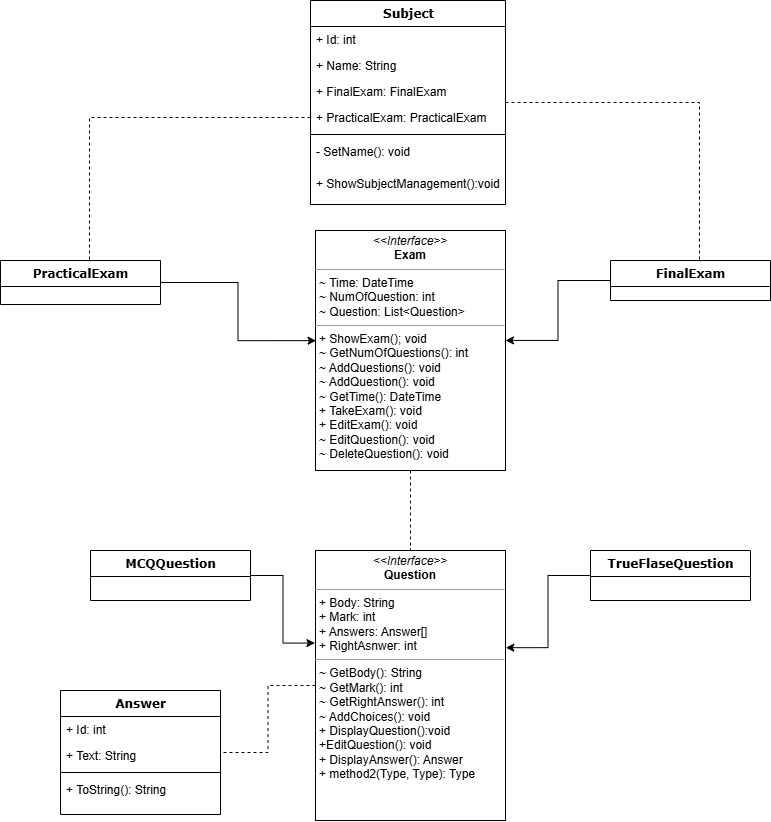

The diagram above was exported from draw.io. Its source (the exported page's mxGraphModel, read from the mxfile embedded in the PNG):
<mxGraphModel dx="1018" dy="639" grid="1" gridSize="10" guides="1" tooltips="1" connect="1" arrows="1" fold="1" page="1" pageScale="1" pageWidth="1100" pageHeight="850" background="none" math="0" shadow="0">
  <root>
    <mxCell id="0" />
    <mxCell id="1" parent="0" />
    <mxCell id="235556782a83e6d0-1" value="ِAnswer" style="swimlane;html=1;fontStyle=1;align=center;verticalAlign=top;childLayout=stackLayout;horizontal=1;startSize=26;horizontalStack=0;resizeParent=1;resizeLast=0;collapsible=1;marginBottom=0;swimlaneFillColor=#ffffff;rounded=0;shadow=0;comic=0;labelBackgroundColor=none;strokeWidth=1;fillColor=none;fontFamily=Verdana;fontSize=12" parent="1" vertex="1">
      <mxGeometry x="190" y="700" width="160" height="124" as="geometry" />
    </mxCell>
    <mxCell id="235556782a83e6d0-2" value="+ Id: int" style="text;html=1;strokeColor=none;fillColor=none;align=left;verticalAlign=top;spacingLeft=4;spacingRight=4;whiteSpace=wrap;overflow=hidden;rotatable=0;points=[[0,0.5],[1,0.5]];portConstraint=eastwest;" parent="235556782a83e6d0-1" vertex="1">
      <mxGeometry y="26" width="160" height="26" as="geometry" />
    </mxCell>
    <mxCell id="235556782a83e6d0-3" value="+ Text: String&amp;nbsp;" style="text;html=1;strokeColor=none;fillColor=none;align=left;verticalAlign=top;spacingLeft=4;spacingRight=4;whiteSpace=wrap;overflow=hidden;rotatable=0;points=[[0,0.5],[1,0.5]];portConstraint=eastwest;" parent="235556782a83e6d0-1" vertex="1">
      <mxGeometry y="52" width="160" height="26" as="geometry" />
    </mxCell>
    <mxCell id="235556782a83e6d0-6" value="" style="line;html=1;strokeWidth=1;fillColor=none;align=left;verticalAlign=middle;spacingTop=-1;spacingLeft=3;spacingRight=3;rotatable=0;labelPosition=right;points=[];portConstraint=eastwest;" parent="235556782a83e6d0-1" vertex="1">
      <mxGeometry y="78" width="160" height="8" as="geometry" />
    </mxCell>
    <mxCell id="235556782a83e6d0-7" value="+ ToString(): String" style="text;html=1;strokeColor=none;fillColor=none;align=left;verticalAlign=top;spacingLeft=4;spacingRight=4;whiteSpace=wrap;overflow=hidden;rotatable=0;points=[[0,0.5],[1,0.5]];portConstraint=eastwest;" parent="235556782a83e6d0-1" vertex="1">
      <mxGeometry y="86" width="160" height="26" as="geometry" />
    </mxCell>
    <mxCell id="78961159f06e98e8-17" value="PracticalExam" style="swimlane;html=1;fontStyle=1;align=center;verticalAlign=top;childLayout=stackLayout;horizontal=1;startSize=26;horizontalStack=0;resizeParent=1;resizeLast=0;collapsible=1;marginBottom=0;swimlaneFillColor=#ffffff;rounded=0;shadow=0;comic=0;labelBackgroundColor=none;strokeWidth=1;fillColor=none;fontFamily=Verdana;fontSize=12" parent="1" vertex="1">
      <mxGeometry x="130" y="270" width="160" height="44" as="geometry" />
    </mxCell>
    <mxCell id="78961159f06e98e8-43" value="TrueFlaseQuestion" style="swimlane;html=1;fontStyle=1;align=center;verticalAlign=top;childLayout=stackLayout;horizontal=1;startSize=26;horizontalStack=0;resizeParent=1;resizeLast=0;collapsible=1;marginBottom=0;swimlaneFillColor=#ffffff;rounded=0;shadow=0;comic=0;labelBackgroundColor=none;strokeWidth=1;fillColor=none;fontFamily=Verdana;fontSize=12" parent="1" vertex="1">
      <mxGeometry x="720" y="560" width="160" height="50" as="geometry" />
    </mxCell>
    <mxCell id="78961159f06e98e8-69" value="MCQQuestion" style="swimlane;html=1;fontStyle=1;align=center;verticalAlign=top;childLayout=stackLayout;horizontal=1;startSize=26;horizontalStack=0;resizeParent=1;resizeLast=0;collapsible=1;marginBottom=0;swimlaneFillColor=#ffffff;rounded=0;shadow=0;comic=0;labelBackgroundColor=none;strokeWidth=1;fillColor=none;fontFamily=Verdana;fontSize=12" parent="1" vertex="1">
      <mxGeometry x="220" y="560" width="160" height="50" as="geometry" />
    </mxCell>
    <mxCell id="78961159f06e98e8-95" value="FinalExam" style="swimlane;html=1;fontStyle=1;align=center;verticalAlign=top;childLayout=stackLayout;horizontal=1;startSize=26;horizontalStack=0;resizeParent=1;resizeLast=0;collapsible=1;marginBottom=0;swimlaneFillColor=#ffffff;rounded=0;shadow=0;comic=0;labelBackgroundColor=none;strokeWidth=1;fillColor=none;fontFamily=Verdana;fontSize=12" parent="1" vertex="1">
      <mxGeometry x="740" y="270" width="160" height="40" as="geometry" />
    </mxCell>
    <mxCell id="78961159f06e98e8-108" value="Subject" style="swimlane;html=1;fontStyle=1;align=center;verticalAlign=top;childLayout=stackLayout;horizontal=1;startSize=26;horizontalStack=0;resizeParent=1;resizeLast=0;collapsible=1;marginBottom=0;swimlaneFillColor=#ffffff;rounded=0;shadow=0;comic=0;labelBackgroundColor=none;strokeWidth=1;fillColor=none;fontFamily=Verdana;fontSize=12" parent="1" vertex="1">
      <mxGeometry x="440" y="10" width="195" height="204" as="geometry" />
    </mxCell>
    <mxCell id="78961159f06e98e8-109" value="+ Id: int" style="text;html=1;strokeColor=none;fillColor=none;align=left;verticalAlign=top;spacingLeft=4;spacingRight=4;whiteSpace=wrap;overflow=hidden;rotatable=0;points=[[0,0.5],[1,0.5]];portConstraint=eastwest;" parent="78961159f06e98e8-108" vertex="1">
      <mxGeometry y="26" width="195" height="26" as="geometry" />
    </mxCell>
    <mxCell id="78961159f06e98e8-110" value="+ Name: String" style="text;html=1;strokeColor=none;fillColor=none;align=left;verticalAlign=top;spacingLeft=4;spacingRight=4;whiteSpace=wrap;overflow=hidden;rotatable=0;points=[[0,0.5],[1,0.5]];portConstraint=eastwest;" parent="78961159f06e98e8-108" vertex="1">
      <mxGeometry y="52" width="195" height="26" as="geometry" />
    </mxCell>
    <mxCell id="pal_Q7QCHMmiBCgPKFPR-4" value="+ FinalExam: FinalExam" style="text;html=1;strokeColor=none;fillColor=none;align=left;verticalAlign=top;spacingLeft=4;spacingRight=4;whiteSpace=wrap;overflow=hidden;rotatable=0;points=[[0,0.5],[1,0.5]];portConstraint=eastwest;" vertex="1" parent="78961159f06e98e8-108">
      <mxGeometry y="78" width="195" height="26" as="geometry" />
    </mxCell>
    <mxCell id="pal_Q7QCHMmiBCgPKFPR-5" value="+ PracticalExam: PracticalExam" style="text;html=1;strokeColor=none;fillColor=none;align=left;verticalAlign=top;spacingLeft=4;spacingRight=4;whiteSpace=wrap;overflow=hidden;rotatable=0;points=[[0,0.5],[1,0.5]];portConstraint=eastwest;" vertex="1" parent="78961159f06e98e8-108">
      <mxGeometry y="104" width="195" height="26" as="geometry" />
    </mxCell>
    <mxCell id="78961159f06e98e8-116" value="" style="line;html=1;strokeWidth=1;fillColor=none;align=left;verticalAlign=middle;spacingTop=-1;spacingLeft=3;spacingRight=3;rotatable=0;labelPosition=right;points=[];portConstraint=eastwest;" parent="78961159f06e98e8-108" vertex="1">
      <mxGeometry y="130" width="195" height="8" as="geometry" />
    </mxCell>
    <mxCell id="78961159f06e98e8-117" value="- SetName(): void" style="text;html=1;strokeColor=none;fillColor=none;align=left;verticalAlign=top;spacingLeft=4;spacingRight=4;whiteSpace=wrap;overflow=hidden;rotatable=0;points=[[0,0.5],[1,0.5]];portConstraint=eastwest;" parent="78961159f06e98e8-108" vertex="1">
      <mxGeometry y="138" width="195" height="32" as="geometry" />
    </mxCell>
    <mxCell id="pal_Q7QCHMmiBCgPKFPR-6" value="+&amp;nbsp;ShowSubjectManagement():void" style="text;html=1;strokeColor=none;fillColor=none;align=left;verticalAlign=top;spacingLeft=4;spacingRight=4;whiteSpace=wrap;overflow=hidden;rotatable=0;points=[[0,0.5],[1,0.5]];portConstraint=eastwest;" vertex="1" parent="78961159f06e98e8-108">
      <mxGeometry y="170" width="195" height="32" as="geometry" />
    </mxCell>
    <mxCell id="pal_Q7QCHMmiBCgPKFPR-18" style="edgeStyle=orthogonalEdgeStyle;rounded=0;orthogonalLoop=1;jettySize=auto;html=1;entryX=1;entryY=0.5;entryDx=0;entryDy=0;endArrow=none;endFill=0;dashed=1;" edge="1" parent="1" source="pal_Q7QCHMmiBCgPKFPR-3" target="235556782a83e6d0-1">
      <mxGeometry relative="1" as="geometry" />
    </mxCell>
    <mxCell id="pal_Q7QCHMmiBCgPKFPR-3" value="&lt;p style=&quot;margin:0px;margin-top:4px;text-align:center;&quot;&gt;&lt;i&gt;&amp;lt;&amp;lt;Interface&amp;gt;&amp;gt;&lt;/i&gt;&lt;br&gt;&lt;b&gt;Question&lt;/b&gt;&lt;/p&gt;&lt;hr size=&quot;1&quot;&gt;&lt;p style=&quot;margin:0px;margin-left:4px;&quot;&gt;+ Body: String&amp;nbsp;&lt;br&gt;+ Mark: int&lt;/p&gt;&lt;p style=&quot;margin:0px;margin-left:4px;&quot;&gt;+ Answers: Answer[]&amp;nbsp;&lt;/p&gt;&lt;p style=&quot;margin:0px;margin-left:4px;&quot;&gt;+ RightAsnwer: int&lt;/p&gt;&lt;hr size=&quot;1&quot;&gt;&lt;p style=&quot;margin:0px;margin-left:4px;&quot;&gt;~ GetBody(): String&lt;/p&gt;&lt;p style=&quot;margin:0px;margin-left:4px;&quot;&gt;~ GetMark(): int&lt;/p&gt;&lt;p style=&quot;margin:0px;margin-left:4px;&quot;&gt;~ GetRightAnswer(): int&lt;/p&gt;&lt;p style=&quot;margin:0px;margin-left:4px;&quot;&gt;~ AddChoices(): void&lt;/p&gt;&lt;p style=&quot;margin:0px;margin-left:4px;&quot;&gt;+ DisplayQuestion():void&lt;br&gt;+EditQuestion(): void&lt;/p&gt;&lt;p style=&quot;margin:0px;margin-left:4px;&quot;&gt;+ DisplayAnswer(): Answer&amp;nbsp;&lt;br&gt;+ method2(Type, Type): Type&lt;/p&gt;" style="verticalAlign=top;align=left;overflow=fill;fontSize=12;fontFamily=Helvetica;html=1;rounded=0;shadow=0;comic=0;labelBackgroundColor=none;strokeWidth=1" vertex="1" parent="1">
      <mxGeometry x="445" y="560" width="190" height="270" as="geometry" />
    </mxCell>
    <mxCell id="pal_Q7QCHMmiBCgPKFPR-20" style="edgeStyle=orthogonalEdgeStyle;rounded=0;orthogonalLoop=1;jettySize=auto;html=1;entryX=0.5;entryY=0;entryDx=0;entryDy=0;endArrow=none;endFill=0;dashed=1;" edge="1" parent="1" source="pal_Q7QCHMmiBCgPKFPR-10" target="pal_Q7QCHMmiBCgPKFPR-3">
      <mxGeometry relative="1" as="geometry" />
    </mxCell>
    <mxCell id="pal_Q7QCHMmiBCgPKFPR-10" value="&lt;p style=&quot;margin:0px;margin-top:4px;text-align:center;&quot;&gt;&lt;i&gt;&amp;lt;&amp;lt;Interface&amp;gt;&amp;gt;&lt;/i&gt;&lt;br&gt;&lt;b&gt;Exam&lt;/b&gt;&lt;/p&gt;&lt;hr size=&quot;1&quot;&gt;&lt;p style=&quot;margin:0px;margin-left:4px;&quot;&gt;~ Time: DateTime&amp;nbsp;&lt;br&gt;~ NumOfQuestion: int&amp;nbsp;&lt;/p&gt;&lt;p style=&quot;margin:0px;margin-left:4px;&quot;&gt;~ Question: List&amp;lt;Question&amp;gt;&amp;nbsp;&lt;/p&gt;&lt;hr size=&quot;1&quot;&gt;&lt;p style=&quot;margin:0px;margin-left:4px;&quot;&gt;+&amp;nbsp;ShowExam(); void&amp;nbsp;&lt;/p&gt;&lt;p style=&quot;margin:0px;margin-left:4px;&quot;&gt;~ GetNumOfQuestions(): int&lt;/p&gt;&lt;p style=&quot;margin:0px;margin-left:4px;&quot;&gt;~ AddQuestions(): void&lt;/p&gt;&lt;p style=&quot;margin:0px;margin-left:4px;&quot;&gt;~&amp;nbsp;AddQuestion(): void&lt;br&gt;&lt;/p&gt;&lt;p style=&quot;margin:0px;margin-left:4px;&quot;&gt;~ GetTime(): DateTime&lt;/p&gt;&lt;p style=&quot;margin:0px;margin-left:4px;&quot;&gt;+&amp;nbsp;TakeExam(): void&lt;/p&gt;&lt;p style=&quot;margin:0px;margin-left:4px;&quot;&gt;+&amp;nbsp;EditExam(): void&lt;/p&gt;&lt;p style=&quot;margin:0px;margin-left:4px;&quot;&gt;~&amp;nbsp;EditQuestion(): void&lt;/p&gt;&lt;p style=&quot;margin:0px;margin-left:4px;&quot;&gt;~&amp;nbsp;DeleteQuestion(): void&lt;/p&gt;" style="verticalAlign=top;align=left;overflow=fill;fontSize=12;fontFamily=Helvetica;html=1;rounded=0;shadow=0;comic=0;labelBackgroundColor=none;strokeWidth=1" vertex="1" parent="1">
      <mxGeometry x="445" y="240" width="190" height="240" as="geometry" />
    </mxCell>
    <mxCell id="pal_Q7QCHMmiBCgPKFPR-11" style="edgeStyle=orthogonalEdgeStyle;rounded=0;orthogonalLoop=1;jettySize=auto;html=1;entryX=0.556;entryY=-0.002;entryDx=0;entryDy=0;entryPerimeter=0;endArrow=none;endFill=0;dashed=1;" edge="1" parent="1" source="78961159f06e98e8-108" target="78961159f06e98e8-95">
      <mxGeometry relative="1" as="geometry" />
    </mxCell>
    <mxCell id="pal_Q7QCHMmiBCgPKFPR-12" style="edgeStyle=orthogonalEdgeStyle;rounded=0;orthogonalLoop=1;jettySize=auto;html=1;exitX=0;exitY=0.5;exitDx=0;exitDy=0;entryX=0.556;entryY=-0.002;entryDx=0;entryDy=0;entryPerimeter=0;endArrow=none;endFill=0;dashed=1;" edge="1" parent="1" source="pal_Q7QCHMmiBCgPKFPR-5" target="78961159f06e98e8-17">
      <mxGeometry relative="1" as="geometry" />
    </mxCell>
    <mxCell id="pal_Q7QCHMmiBCgPKFPR-13" style="edgeStyle=orthogonalEdgeStyle;rounded=0;orthogonalLoop=1;jettySize=auto;html=1;exitX=0;exitY=0.5;exitDx=0;exitDy=0;entryX=1;entryY=0.458;entryDx=0;entryDy=0;entryPerimeter=0;" edge="1" parent="1" source="78961159f06e98e8-95" target="pal_Q7QCHMmiBCgPKFPR-10">
      <mxGeometry relative="1" as="geometry" />
    </mxCell>
    <mxCell id="pal_Q7QCHMmiBCgPKFPR-14" style="edgeStyle=orthogonalEdgeStyle;rounded=0;orthogonalLoop=1;jettySize=auto;html=1;exitX=1;exitY=0.5;exitDx=0;exitDy=0;entryX=0.003;entryY=0.459;entryDx=0;entryDy=0;entryPerimeter=0;" edge="1" parent="1" source="78961159f06e98e8-17" target="pal_Q7QCHMmiBCgPKFPR-10">
      <mxGeometry relative="1" as="geometry" />
    </mxCell>
    <mxCell id="pal_Q7QCHMmiBCgPKFPR-15" style="edgeStyle=orthogonalEdgeStyle;rounded=0;orthogonalLoop=1;jettySize=auto;html=1;entryX=1.002;entryY=0.36;entryDx=0;entryDy=0;entryPerimeter=0;" edge="1" parent="1" source="78961159f06e98e8-43" target="pal_Q7QCHMmiBCgPKFPR-3">
      <mxGeometry relative="1" as="geometry" />
    </mxCell>
    <mxCell id="pal_Q7QCHMmiBCgPKFPR-16" style="edgeStyle=orthogonalEdgeStyle;rounded=0;orthogonalLoop=1;jettySize=auto;html=1;entryX=-0.003;entryY=0.343;entryDx=0;entryDy=0;entryPerimeter=0;" edge="1" parent="1" source="78961159f06e98e8-69" target="pal_Q7QCHMmiBCgPKFPR-3">
      <mxGeometry relative="1" as="geometry" />
    </mxCell>
  </root>
</mxGraphModel>